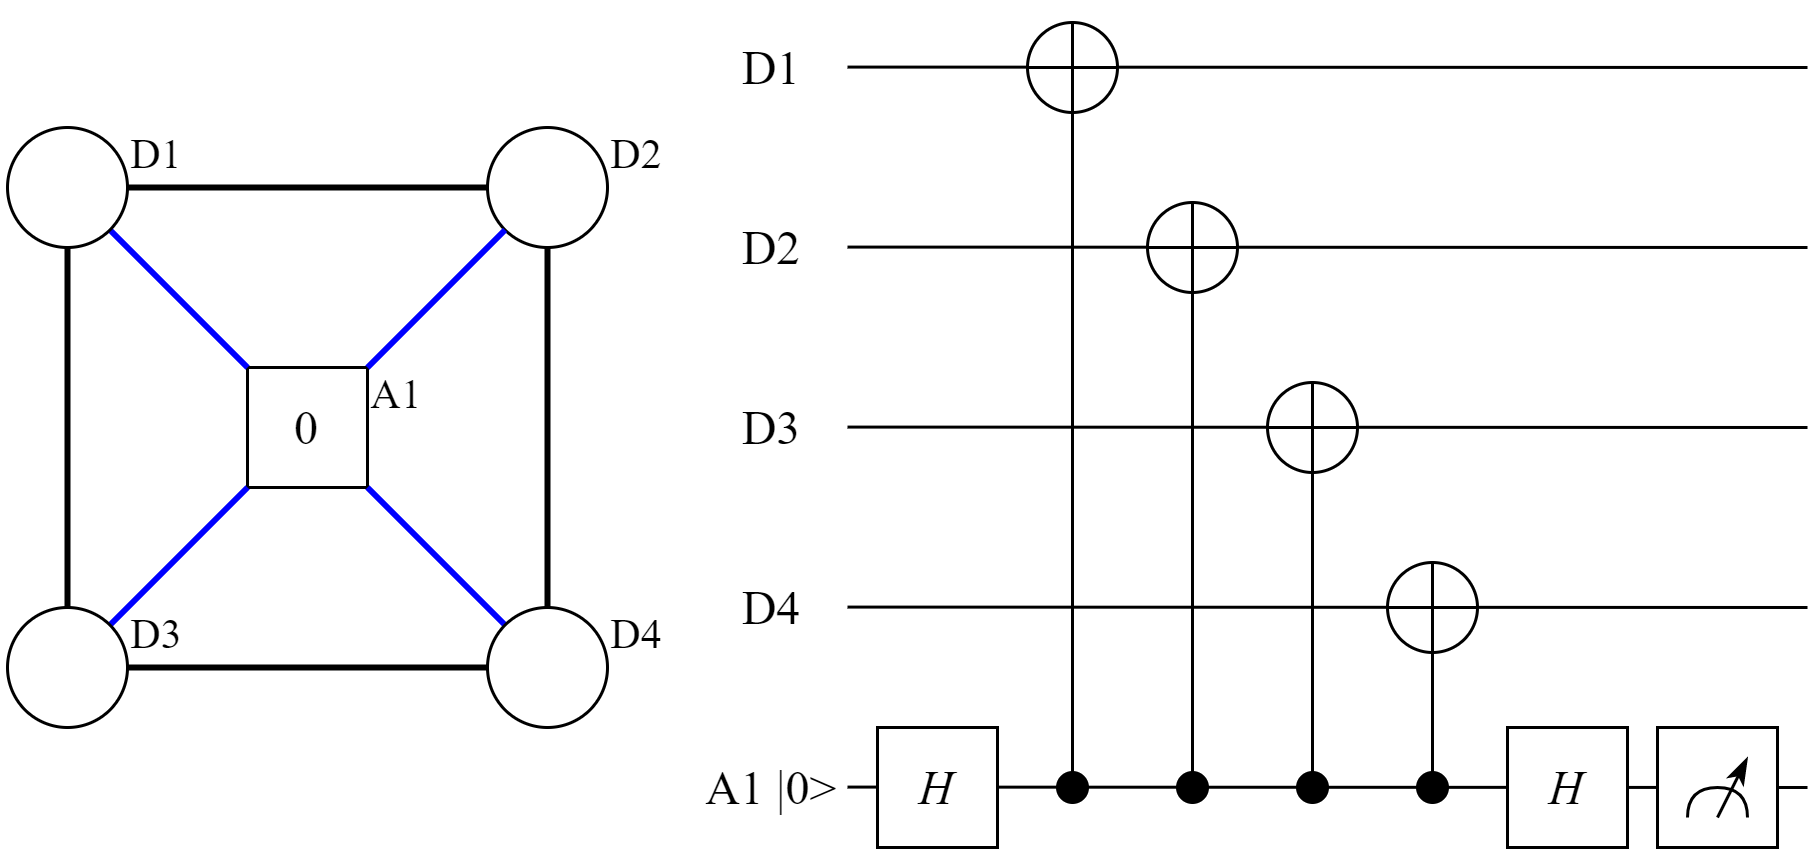

The diagram above was exported from draw.io. Its source (the exported page's mxGraphModel, read from the mxfile embedded in the PNG):
<mxGraphModel dx="1038" dy="641" grid="1" gridSize="5" guides="1" tooltips="1" connect="1" arrows="1" fold="1" page="1" pageScale="1" pageWidth="850" pageHeight="1100" math="0" shadow="0">
  <root>
    <mxCell id="0" />
    <mxCell id="1" parent="0" />
    <mxCell id="2" value="" style="endArrow=none;html=1;rounded=0;strokeColor=#000000;strokeWidth=1;fontFamily=Times New Roman;fontSize=16;" edge="1" parent="1">
      <mxGeometry width="50" height="50" relative="1" as="geometry">
        <mxPoint x="280" y="719.8600000000001" as="sourcePoint" />
        <mxPoint x="600" y="720" as="targetPoint" />
      </mxGeometry>
    </mxCell>
    <mxCell id="3" value="D1" style="text;html=1;strokeColor=none;fillColor=none;align=center;verticalAlign=middle;whiteSpace=wrap;rounded=0;fontFamily=Times New Roman;fontSize=16;" vertex="1" parent="1">
      <mxGeometry x="230" y="700" width="50" height="40" as="geometry" />
    </mxCell>
    <mxCell id="4" value="" style="endArrow=none;html=1;rounded=0;strokeColor=#000000;strokeWidth=1;fontFamily=Times New Roman;fontSize=16;" edge="1" parent="1">
      <mxGeometry width="50" height="50" relative="1" as="geometry">
        <mxPoint x="280" y="779.8600000000001" as="sourcePoint" />
        <mxPoint x="600" y="780" as="targetPoint" />
      </mxGeometry>
    </mxCell>
    <mxCell id="5" value="D2" style="text;html=1;strokeColor=none;fillColor=none;align=center;verticalAlign=middle;whiteSpace=wrap;rounded=0;fontFamily=Times New Roman;fontSize=16;" vertex="1" parent="1">
      <mxGeometry x="230" y="760" width="50" height="40" as="geometry" />
    </mxCell>
    <mxCell id="6" value="" style="endArrow=none;html=1;rounded=0;strokeColor=#000000;strokeWidth=1;fontFamily=Times New Roman;fontSize=16;" edge="1" parent="1">
      <mxGeometry width="50" height="50" relative="1" as="geometry">
        <mxPoint x="280" y="839.8600000000001" as="sourcePoint" />
        <mxPoint x="600" y="840" as="targetPoint" />
      </mxGeometry>
    </mxCell>
    <mxCell id="7" value="D3" style="text;html=1;strokeColor=none;fillColor=none;align=center;verticalAlign=middle;whiteSpace=wrap;rounded=0;fontFamily=Times New Roman;fontSize=16;" vertex="1" parent="1">
      <mxGeometry x="230" y="820" width="50" height="40" as="geometry" />
    </mxCell>
    <mxCell id="8" value="&lt;font style=&quot;font-size: 16px;&quot;&gt;0&lt;/font&gt;" style="rounded=0;whiteSpace=wrap;html=1;fontFamily=Times New Roman;" vertex="1" parent="1">
      <mxGeometry x="80" y="820" width="40" height="40" as="geometry" />
    </mxCell>
    <mxCell id="9" value="&lt;font style=&quot;font-size: 14px;&quot;&gt;A1&lt;/font&gt;" style="text;html=1;strokeColor=none;fillColor=none;align=center;verticalAlign=middle;whiteSpace=wrap;rounded=0;fontFamily=Times New Roman;" vertex="1" parent="1">
      <mxGeometry x="110" y="820" width="40" height="20" as="geometry" />
    </mxCell>
    <mxCell id="10" value="" style="endArrow=none;html=1;rounded=0;fontFamily=Times New Roman;strokeWidth=2;strokeColor=#0000FF;entryX=0;entryY=1;entryDx=0;entryDy=0;" edge="1" source="18" target="8" parent="1">
      <mxGeometry width="50" height="50" relative="1" as="geometry">
        <mxPoint x="20" y="890" as="sourcePoint" />
        <mxPoint x="70" y="840" as="targetPoint" />
      </mxGeometry>
    </mxCell>
    <mxCell id="11" value="" style="endArrow=none;html=1;rounded=0;fontFamily=Times New Roman;strokeWidth=2;strokeColor=#0000FF;entryX=0;entryY=0;entryDx=0;entryDy=0;" edge="1" source="13" target="8" parent="1">
      <mxGeometry width="50" height="50" relative="1" as="geometry">
        <mxPoint x="43.12000000000012" y="915.5999999999999" as="sourcePoint" />
        <mxPoint x="90" y="870" as="targetPoint" />
      </mxGeometry>
    </mxCell>
    <mxCell id="12" value="&lt;font style=&quot;font-size: 14px;&quot;&gt;D1&lt;/font&gt;" style="text;html=1;strokeColor=none;fillColor=none;align=center;verticalAlign=middle;whiteSpace=wrap;rounded=0;fontFamily=Times New Roman;" vertex="1" parent="1">
      <mxGeometry x="30" y="740" width="40" height="20" as="geometry" />
    </mxCell>
    <mxCell id="13" value="" style="ellipse;whiteSpace=wrap;html=1;aspect=fixed;fontFamily=Times New Roman;" vertex="1" parent="1">
      <mxGeometry y="740" width="40" height="40" as="geometry" />
    </mxCell>
    <mxCell id="14" value="" style="ellipse;whiteSpace=wrap;html=1;aspect=fixed;fontFamily=Times New Roman;" vertex="1" parent="1">
      <mxGeometry x="160" y="740" width="40" height="40" as="geometry" />
    </mxCell>
    <mxCell id="15" value="" style="endArrow=none;html=1;rounded=0;fontFamily=Times New Roman;strokeWidth=2;strokeColor=#0000FF;exitX=1;exitY=0;exitDx=0;exitDy=0;" edge="1" source="8" target="14" parent="1">
      <mxGeometry width="50" height="50" relative="1" as="geometry">
        <mxPoint x="137.08956936891184" y="804.0046485574045" as="sourcePoint" />
        <mxPoint x="182.91999999999996" y="849.89" as="targetPoint" />
      </mxGeometry>
    </mxCell>
    <mxCell id="16" value="" style="endArrow=none;html=1;rounded=0;fontFamily=Times New Roman;strokeWidth=2;strokeColor=#0000FF;" edge="1" source="8" target="17" parent="1">
      <mxGeometry width="50" height="50" relative="1" as="geometry">
        <mxPoint x="130" y="830" as="sourcePoint" />
        <mxPoint x="175.83043063107925" y="784.1146485574133" as="targetPoint" />
      </mxGeometry>
    </mxCell>
    <mxCell id="17" value="" style="ellipse;whiteSpace=wrap;html=1;aspect=fixed;fontFamily=Times New Roman;" vertex="1" parent="1">
      <mxGeometry x="160" y="900" width="40" height="40" as="geometry" />
    </mxCell>
    <mxCell id="18" value="" style="ellipse;whiteSpace=wrap;html=1;aspect=fixed;fontFamily=Times New Roman;" vertex="1" parent="1">
      <mxGeometry y="900" width="40" height="40" as="geometry" />
    </mxCell>
    <mxCell id="19" value="&lt;font style=&quot;font-size: 14px;&quot;&gt;D3&lt;/font&gt;" style="text;html=1;strokeColor=none;fillColor=none;align=center;verticalAlign=middle;whiteSpace=wrap;rounded=0;fontFamily=Times New Roman;" vertex="1" parent="1">
      <mxGeometry x="30" y="900" width="40" height="20" as="geometry" />
    </mxCell>
    <mxCell id="20" value="" style="endArrow=none;html=1;rounded=0;strokeColor=#000000;strokeWidth=2;fontFamily=Times New Roman;fontSize=14;" edge="1" source="18" target="13" parent="1">
      <mxGeometry width="50" height="50" relative="1" as="geometry">
        <mxPoint x="300" y="980" as="sourcePoint" />
        <mxPoint x="350" y="930" as="targetPoint" />
      </mxGeometry>
    </mxCell>
    <mxCell id="21" value="" style="endArrow=none;html=1;rounded=0;strokeColor=#000000;strokeWidth=2;fontFamily=Times New Roman;fontSize=14;" edge="1" source="13" target="14" parent="1">
      <mxGeometry width="50" height="50" relative="1" as="geometry">
        <mxPoint x="30" y="910" as="sourcePoint" />
        <mxPoint x="30" y="790" as="targetPoint" />
      </mxGeometry>
    </mxCell>
    <mxCell id="22" value="" style="endArrow=none;html=1;rounded=0;strokeColor=#000000;strokeWidth=2;fontFamily=Times New Roman;fontSize=14;" edge="1" source="17" target="14" parent="1">
      <mxGeometry width="50" height="50" relative="1" as="geometry">
        <mxPoint x="50" y="770" as="sourcePoint" />
        <mxPoint x="170" y="770" as="targetPoint" />
      </mxGeometry>
    </mxCell>
    <mxCell id="23" value="" style="endArrow=none;html=1;rounded=0;strokeColor=#000000;strokeWidth=2;fontFamily=Times New Roman;fontSize=14;" edge="1" source="18" target="17" parent="1">
      <mxGeometry width="50" height="50" relative="1" as="geometry">
        <mxPoint x="190" y="910" as="sourcePoint" />
        <mxPoint x="190" y="790" as="targetPoint" />
      </mxGeometry>
    </mxCell>
    <mxCell id="24" value="" style="endArrow=none;html=1;rounded=0;strokeColor=#000000;strokeWidth=1;fontFamily=Times New Roman;fontSize=16;" edge="1" parent="1">
      <mxGeometry width="50" height="50" relative="1" as="geometry">
        <mxPoint x="280" y="899.8600000000001" as="sourcePoint" />
        <mxPoint x="600" y="900" as="targetPoint" />
      </mxGeometry>
    </mxCell>
    <mxCell id="25" value="D4" style="text;html=1;strokeColor=none;fillColor=none;align=center;verticalAlign=middle;whiteSpace=wrap;rounded=0;fontFamily=Times New Roman;fontSize=16;" vertex="1" parent="1">
      <mxGeometry x="230" y="880" width="50" height="40" as="geometry" />
    </mxCell>
    <mxCell id="26" value="" style="endArrow=none;html=1;rounded=0;strokeColor=#000000;strokeWidth=1;fontFamily=Times New Roman;fontSize=16;" edge="1" parent="1">
      <mxGeometry width="50" height="50" relative="1" as="geometry">
        <mxPoint x="280" y="959.8600000000001" as="sourcePoint" />
        <mxPoint x="600" y="960" as="targetPoint" />
      </mxGeometry>
    </mxCell>
    <mxCell id="27" value="A1 |0&amp;gt;" style="text;html=1;strokeColor=none;fillColor=none;align=center;verticalAlign=middle;whiteSpace=wrap;rounded=0;fontFamily=Times New Roman;fontSize=16;" vertex="1" parent="1">
      <mxGeometry x="230" y="940" width="50" height="40" as="geometry" />
    </mxCell>
    <mxCell id="28" value="&lt;font style=&quot;font-size: 14px;&quot;&gt;D2&lt;/font&gt;" style="text;html=1;strokeColor=none;fillColor=none;align=center;verticalAlign=middle;whiteSpace=wrap;rounded=0;fontFamily=Times New Roman;" vertex="1" parent="1">
      <mxGeometry x="190" y="740" width="40" height="20" as="geometry" />
    </mxCell>
    <mxCell id="29" value="&lt;font style=&quot;font-size: 14px;&quot;&gt;D4&lt;/font&gt;" style="text;html=1;strokeColor=none;fillColor=none;align=center;verticalAlign=middle;whiteSpace=wrap;rounded=0;fontFamily=Times New Roman;" vertex="1" parent="1">
      <mxGeometry x="190" y="900" width="40" height="20" as="geometry" />
    </mxCell>
    <mxCell id="30" style="edgeStyle=orthogonalEdgeStyle;rounded=0;orthogonalLoop=1;jettySize=auto;html=1;strokeColor=#000000;strokeWidth=1;fontFamily=Times New Roman;fontSize=14;endArrow=none;endFill=0;" edge="1" source="31" target="32" parent="1">
      <mxGeometry relative="1" as="geometry" />
    </mxCell>
    <mxCell id="31" value="" style="ellipse;whiteSpace=wrap;html=1;aspect=fixed;fontFamily=Times New Roman;fontSize=16;fillColor=#000000;" vertex="1" parent="1">
      <mxGeometry x="350" y="955" width="10" height="10" as="geometry" />
    </mxCell>
    <mxCell id="32" value="" style="ellipse;whiteSpace=wrap;html=1;aspect=fixed;fontFamily=Times New Roman;fontSize=14;" vertex="1" parent="1">
      <mxGeometry x="340" y="705" width="30" height="30" as="geometry" />
    </mxCell>
    <mxCell id="33" value="" style="endArrow=none;html=1;rounded=0;strokeColor=#000000;strokeWidth=1;fontFamily=Times New Roman;fontSize=14;entryX=0.5;entryY=0;entryDx=0;entryDy=0;exitX=0.5;exitY=1;exitDx=0;exitDy=0;" edge="1" source="32" target="32" parent="1">
      <mxGeometry width="50" height="50" relative="1" as="geometry">
        <mxPoint x="348.3333333333333" y="1066.6666666666665" as="sourcePoint" />
        <mxPoint x="381.66666666666674" y="1033.3333333333333" as="targetPoint" />
      </mxGeometry>
    </mxCell>
    <mxCell id="34" value="" style="endArrow=none;html=1;rounded=0;strokeColor=#000000;strokeWidth=1;fontFamily=Times New Roman;fontSize=14;entryX=0;entryY=0.5;entryDx=0;entryDy=0;exitX=1;exitY=0.5;exitDx=0;exitDy=0;" edge="1" source="32" target="32" parent="1">
      <mxGeometry width="50" height="50" relative="1" as="geometry">
        <mxPoint x="351.6666666666667" y="1026.6666666666665" as="sourcePoint" />
        <mxPoint x="351.6666666666667" y="1006.6666666666666" as="targetPoint" />
      </mxGeometry>
    </mxCell>
    <mxCell id="35" value="H" style="rounded=0;whiteSpace=wrap;html=1;fontFamily=Times New Roman;fontSize=16;fontStyle=2" vertex="1" parent="1">
      <mxGeometry x="290" y="940" width="40" height="40" as="geometry" />
    </mxCell>
    <mxCell id="36" style="edgeStyle=orthogonalEdgeStyle;rounded=0;orthogonalLoop=1;jettySize=auto;html=1;strokeColor=#000000;strokeWidth=1;fontFamily=Times New Roman;fontSize=14;endArrow=none;endFill=0;" edge="1" source="37" target="38" parent="1">
      <mxGeometry relative="1" as="geometry" />
    </mxCell>
    <mxCell id="37" value="" style="ellipse;whiteSpace=wrap;html=1;aspect=fixed;fontFamily=Times New Roman;fontSize=16;fillColor=#000000;" vertex="1" parent="1">
      <mxGeometry x="390" y="955" width="10" height="10" as="geometry" />
    </mxCell>
    <mxCell id="38" value="" style="ellipse;whiteSpace=wrap;html=1;aspect=fixed;fontFamily=Times New Roman;fontSize=14;" vertex="1" parent="1">
      <mxGeometry x="380" y="765" width="30" height="30" as="geometry" />
    </mxCell>
    <mxCell id="39" value="" style="endArrow=none;html=1;rounded=0;strokeColor=#000000;strokeWidth=1;fontFamily=Times New Roman;fontSize=14;entryX=0.5;entryY=0;entryDx=0;entryDy=0;exitX=0.5;exitY=1;exitDx=0;exitDy=0;" edge="1" source="38" target="38" parent="1">
      <mxGeometry width="50" height="50" relative="1" as="geometry">
        <mxPoint x="388.3333333333333" y="1126.6666666666665" as="sourcePoint" />
        <mxPoint x="421.66666666666674" y="1093.3333333333333" as="targetPoint" />
      </mxGeometry>
    </mxCell>
    <mxCell id="40" value="" style="endArrow=none;html=1;rounded=0;strokeColor=#000000;strokeWidth=1;fontFamily=Times New Roman;fontSize=14;entryX=0;entryY=0.5;entryDx=0;entryDy=0;exitX=1;exitY=0.5;exitDx=0;exitDy=0;" edge="1" source="38" target="38" parent="1">
      <mxGeometry width="50" height="50" relative="1" as="geometry">
        <mxPoint x="391.6666666666667" y="1086.6666666666665" as="sourcePoint" />
        <mxPoint x="391.6666666666667" y="1066.6666666666665" as="targetPoint" />
      </mxGeometry>
    </mxCell>
    <mxCell id="41" style="edgeStyle=orthogonalEdgeStyle;rounded=0;orthogonalLoop=1;jettySize=auto;html=1;strokeColor=#000000;strokeWidth=1;fontFamily=Times New Roman;fontSize=14;endArrow=none;endFill=0;" edge="1" source="42" target="43" parent="1">
      <mxGeometry relative="1" as="geometry" />
    </mxCell>
    <mxCell id="42" value="" style="ellipse;whiteSpace=wrap;html=1;aspect=fixed;fontFamily=Times New Roman;fontSize=16;fillColor=#000000;" vertex="1" parent="1">
      <mxGeometry x="430" y="955" width="10" height="10" as="geometry" />
    </mxCell>
    <mxCell id="43" value="" style="ellipse;whiteSpace=wrap;html=1;aspect=fixed;fontFamily=Times New Roman;fontSize=14;" vertex="1" parent="1">
      <mxGeometry x="420" y="825" width="30" height="30" as="geometry" />
    </mxCell>
    <mxCell id="44" value="" style="endArrow=none;html=1;rounded=0;strokeColor=#000000;strokeWidth=1;fontFamily=Times New Roman;fontSize=14;entryX=0.5;entryY=0;entryDx=0;entryDy=0;exitX=0.5;exitY=1;exitDx=0;exitDy=0;" edge="1" source="43" target="43" parent="1">
      <mxGeometry width="50" height="50" relative="1" as="geometry">
        <mxPoint x="428.3333333333333" y="1186.6666666666665" as="sourcePoint" />
        <mxPoint x="461.66666666666674" y="1153.3333333333333" as="targetPoint" />
      </mxGeometry>
    </mxCell>
    <mxCell id="45" value="" style="endArrow=none;html=1;rounded=0;strokeColor=#000000;strokeWidth=1;fontFamily=Times New Roman;fontSize=14;entryX=0;entryY=0.5;entryDx=0;entryDy=0;exitX=1;exitY=0.5;exitDx=0;exitDy=0;" edge="1" source="43" target="43" parent="1">
      <mxGeometry width="50" height="50" relative="1" as="geometry">
        <mxPoint x="431.6666666666667" y="1146.6666666666665" as="sourcePoint" />
        <mxPoint x="431.6666666666667" y="1126.6666666666665" as="targetPoint" />
      </mxGeometry>
    </mxCell>
    <mxCell id="46" style="edgeStyle=orthogonalEdgeStyle;rounded=0;orthogonalLoop=1;jettySize=auto;html=1;strokeColor=#000000;strokeWidth=1;fontFamily=Times New Roman;fontSize=14;endArrow=none;endFill=0;" edge="1" source="47" target="48" parent="1">
      <mxGeometry relative="1" as="geometry" />
    </mxCell>
    <mxCell id="47" value="" style="ellipse;whiteSpace=wrap;html=1;aspect=fixed;fontFamily=Times New Roman;fontSize=16;fillColor=#000000;" vertex="1" parent="1">
      <mxGeometry x="470" y="955" width="10" height="10" as="geometry" />
    </mxCell>
    <mxCell id="48" value="" style="ellipse;whiteSpace=wrap;html=1;aspect=fixed;fontFamily=Times New Roman;fontSize=14;" vertex="1" parent="1">
      <mxGeometry x="460" y="885" width="30" height="30" as="geometry" />
    </mxCell>
    <mxCell id="49" value="" style="endArrow=none;html=1;rounded=0;strokeColor=#000000;strokeWidth=1;fontFamily=Times New Roman;fontSize=14;entryX=0.5;entryY=0;entryDx=0;entryDy=0;exitX=0.5;exitY=1;exitDx=0;exitDy=0;" edge="1" source="48" target="48" parent="1">
      <mxGeometry width="50" height="50" relative="1" as="geometry">
        <mxPoint x="468.3333333333333" y="1246.6666666666665" as="sourcePoint" />
        <mxPoint x="501.66666666666674" y="1213.3333333333333" as="targetPoint" />
      </mxGeometry>
    </mxCell>
    <mxCell id="50" value="" style="endArrow=none;html=1;rounded=0;strokeColor=#000000;strokeWidth=1;fontFamily=Times New Roman;fontSize=14;entryX=0;entryY=0.5;entryDx=0;entryDy=0;exitX=1;exitY=0.5;exitDx=0;exitDy=0;" edge="1" source="48" target="48" parent="1">
      <mxGeometry width="50" height="50" relative="1" as="geometry">
        <mxPoint x="471.6666666666667" y="1206.6666666666665" as="sourcePoint" />
        <mxPoint x="471.6666666666667" y="1186.6666666666665" as="targetPoint" />
      </mxGeometry>
    </mxCell>
    <mxCell id="51" value="&lt;i&gt;H&lt;/i&gt;" style="rounded=0;whiteSpace=wrap;html=1;fontFamily=Times New Roman;fontSize=16;" vertex="1" parent="1">
      <mxGeometry x="500" y="940" width="40" height="40" as="geometry" />
    </mxCell>
    <mxCell id="52" value="" style="rounded=0;whiteSpace=wrap;html=1;fontFamily=Times New Roman;fontSize=16;" vertex="1" parent="1">
      <mxGeometry x="550" y="940" width="40" height="40" as="geometry" />
    </mxCell>
    <mxCell id="53" value="" style="endArrow=none;html=1;strokeColor=#000000;strokeWidth=1;fontFamily=Times New Roman;fontSize=16;jumpStyle=none;curved=1;" edge="1" parent="1">
      <mxGeometry width="50" height="50" relative="1" as="geometry">
        <mxPoint x="560" y="970" as="sourcePoint" />
        <mxPoint x="580" y="970" as="targetPoint" />
        <Array as="points">
          <mxPoint x="560" y="960" />
          <mxPoint x="580" y="960" />
        </Array>
      </mxGeometry>
    </mxCell>
    <mxCell id="54" value="" style="endArrow=classicThin;html=1;strokeColor=#000000;strokeWidth=1;fontFamily=Times New Roman;fontSize=16;jumpStyle=none;endFill=1;rounded=0;" edge="1" parent="1">
      <mxGeometry width="50" height="50" relative="1" as="geometry">
        <mxPoint x="570" y="970" as="sourcePoint" />
        <mxPoint x="580" y="950" as="targetPoint" />
        <Array as="points" />
      </mxGeometry>
    </mxCell>
  </root>
</mxGraphModel>